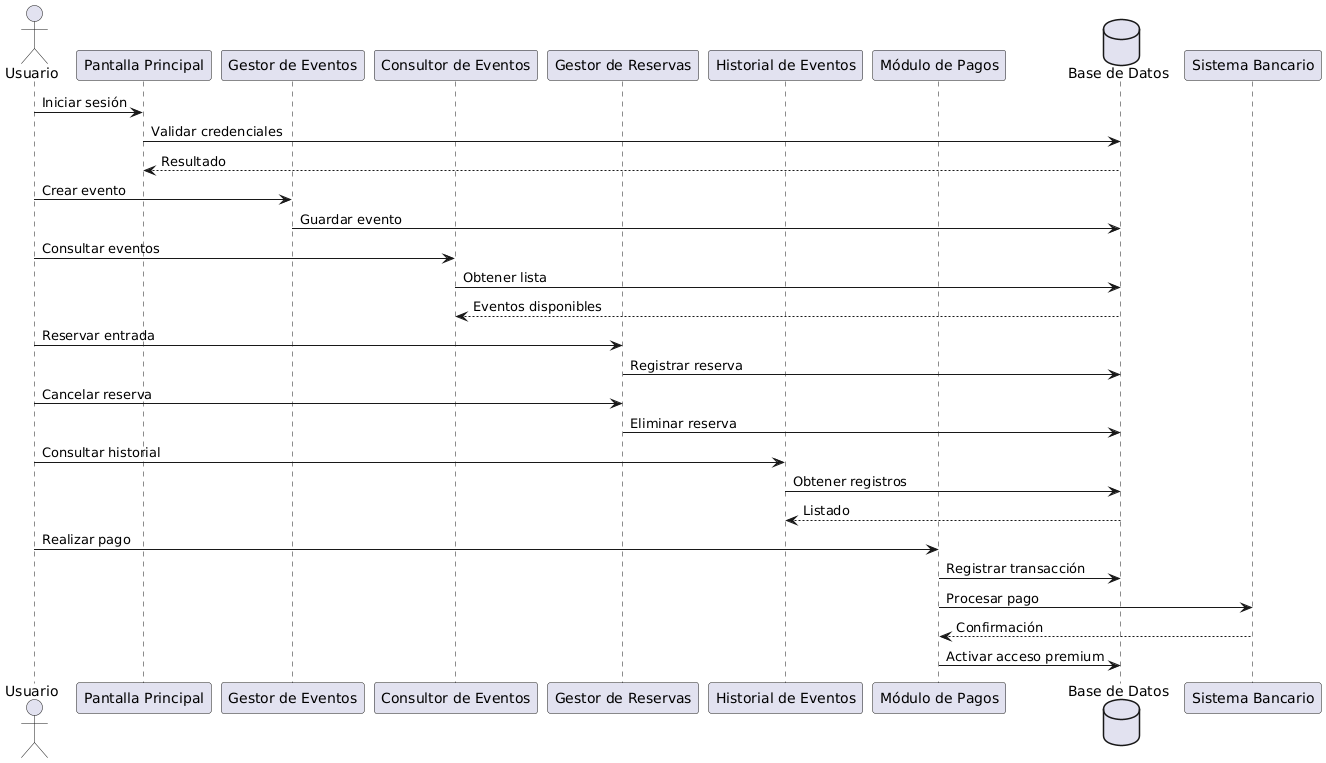

The diagram above was rendered by PlantUML. Its source (embedded in the PNG):
@startuml
actor Usuario as U

participant "Pantalla Principal" as PP
participant "Gestor de Eventos" as GE
participant "Consultor de Eventos" as CE
participant "Gestor de Reservas" as GR
participant "Historial de Eventos" as HE
participant "Módulo de Pagos" as MP
database "Base de Datos" as DB

U -> PP : Iniciar sesión
PP -> DB : Validar credenciales
DB --> PP : Resultado

U -> GE : Crear evento
GE -> DB : Guardar evento

U -> CE : Consultar eventos
CE -> DB : Obtener lista
DB --> CE : Eventos disponibles

U -> GR : Reservar entrada
GR -> DB : Registrar reserva

U -> GR : Cancelar reserva
GR -> DB : Eliminar reserva

U -> HE : Consultar historial
HE -> DB : Obtener registros
DB --> HE : Listado

U -> MP : Realizar pago
MP -> DB : Registrar transacción
MP -> "Sistema Bancario" : Procesar pago
"Sistema Bancario" --> MP : Confirmación
MP -> DB : Activar acceso premium
@enduml